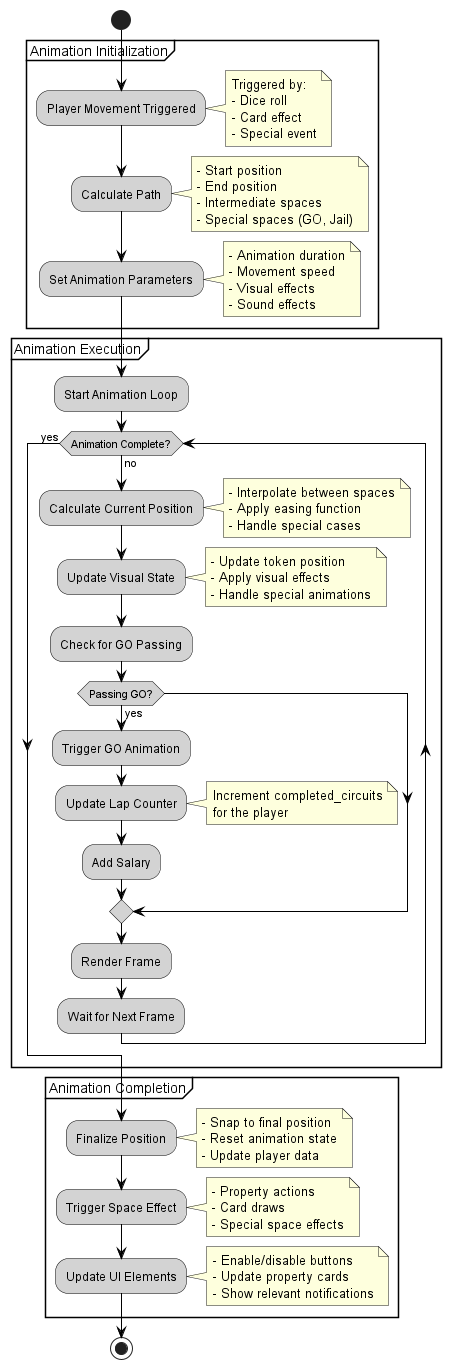

The diagram above was rendered by PlantUML. Its source (embedded in the PNG):
@startuml
skinparam backgroundColor white
skinparam activityBorderColor black
skinparam activityBackgroundColor lightGray
skinparam arrowColor black

start

partition "Animation Initialization" {
  :Player Movement Triggered;
  note right
    Triggered by:
    - Dice roll
    - Card effect
    - Special event
  end note

  :Calculate Path;
  note right
    - Start position
    - End position
    - Intermediate spaces
    - Special spaces (GO, Jail)
  end note

  :Set Animation Parameters;
  note right
    - Animation duration
    - Movement speed
    - Visual effects
    - Sound effects
  end note
}

partition "Animation Execution" {
  :Start Animation Loop;

  while (Animation Complete?) is (no)
    :Calculate Current Position;
    note right
      - Interpolate between spaces
      - Apply easing function
      - Handle special cases
    end note

    :Update Visual State;
    note right
      - Update token position
      - Apply visual effects
      - Handle special animations
    end note

    :Check for GO Passing;

    if (Passing GO?) then (yes)
      :Trigger GO Animation;
      :Update Lap Counter;
      note right
        Increment completed_circuits
        for the player
      end note
      :Add Salary;
    endif

    :Render Frame;
    :Wait for Next Frame;
  endwhile (yes)
}

partition "Animation Completion" {
  :Finalize Position;
  note right
    - Snap to final position
    - Reset animation state
    - Update player data
  end note

  :Trigger Space Effect;
  note right
    - Property actions
    - Card draws
    - Special space effects
  end note

  :Update UI Elements;
  note right
    - Enable/disable buttons
    - Update property cards
    - Show relevant notifications
  end note
}

stop

@enduml